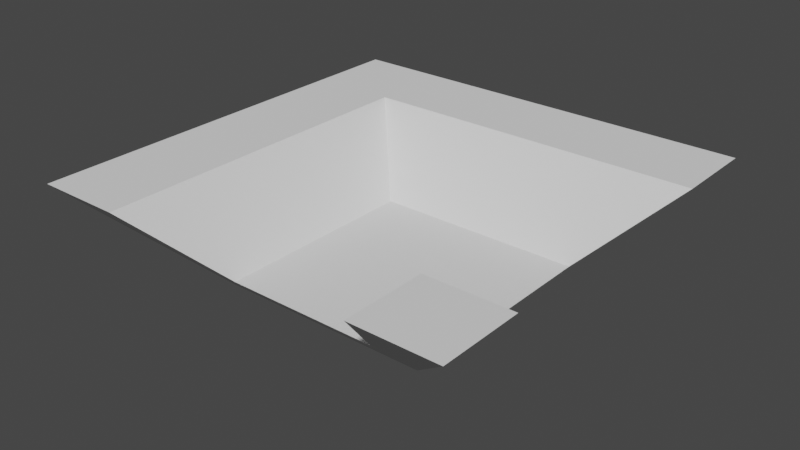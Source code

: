 # Source: LTile.blend  (saved by Blender 3.3.6; exported with 4.5.12 LTS)
import bpy
from mathutils import Matrix  # noqa: F401  (used for matrix-valued properties, if any)

bpy.ops.wm.read_factory_settings(use_empty=True)
scene = bpy.context.scene
scene.name = 'Scene'

# ---- collections
col_collection = bpy.data.collections.new('Collection'); scene.collection.children.link(col_collection)

# ---- world
world_world = bpy.data.worlds.new('World'); scene.world = world_world
world_world.use_nodes = True; world_world.node_tree.nodes.clear()
_N = world_world.node_tree.nodes; _L = world_world.node_tree.links
n0 = _N.new('ShaderNodeOutputWorld'); n0.name = 'World Output'; n0.location = (300, 300)
n1 = _N.new('ShaderNodeBackground'); n1.name = 'Background'; n1.location = (10, 300)
n1.inputs[0].default_value = (0.05088, 0.05088, 0.05088, 1.0)
_L.new(n1.outputs[0], n0.inputs[0])
n0.is_active_output = True
world_world.color = (0.05088, 0.05088, 0.05088)
world_world.use_sun_shadow = False
world_world.sun_shadow_jitter_overblur = 0.0

# ---- meshes
me_cube = bpy.data.meshes.new('Cube')
me_cube.from_pydata([(1.0, 1.0, 0.4767), (0.5, 0.5, -0.02323), (1.0, -1.0, 0.4767), (0.5, -0.5, -0.02323), (-1.0, 1.0, 0.4767), (-0.5, 0.5, -0.02323), (-1.0, -1.0, 0.4767), (-0.5, -0.5, -0.02323), (0.3002, 0.5, -0.02323), (-0.3002, 0.5, -0.02323), (0.6003, -1.0, 0.4767), (-0.6003, -1.0, 0.4767), (-0.3002, -0.5, -0.02323), (0.3002, -0.5, -0.02323), (-0.6003, 1.0, 0.4767), (0.6003, 1.0, 0.4767), (0.6093, 0.6093, 0.08601), (-0.6093, -0.6093, 0.08601), (0.6093, -0.6093, 0.08601), (-0.6093, 0.6093, 0.08601), (-0.3658, 0.6093, 0.08601), (0.3658, 0.6093, 0.08601), (0.3658, -0.6093, 0.08601), (-0.3658, -0.6093, 0.08601), (-0.5, 0.3037, -0.02323), (-0.5, -0.3037, -0.02323), (1.0, 0.6073, 0.4767), (1.0, -0.6073, 0.4767), (-1.0, -0.6073, 0.4767), (-1.0, 0.6073, 0.4767), (0.5, -0.3037, -0.02323), (0.5, 0.3037, -0.02323), (-0.3002, 0.3037, -0.02323), (-0.3002, -0.3037, -0.02323), (0.3002, 0.3037, -0.02323), (0.3002, -0.3037, -0.02323), (0.6003, 0.6073, 0.4767), (0.6003, -0.6073, 0.4767), (-0.6003, 0.6073, 0.4767), (-0.6003, -0.6073, 0.4767), (0.6093, 0.37, 0.08601), (0.6093, -0.37, 0.08601), (-0.6093, -0.37, 0.08601), (-0.6093, 0.37, 0.08601), (0.3657, 0.37, 0.08601), (0.3657, -0.37, 0.08601), (-0.3657, 0.37, 0.08601), (-0.3657, -0.37, 0.08601)], [], [(39, 28, 6, 11), (23, 11, 6, 17), (43, 29, 4, 19), (35, 30, 3, 13), (41, 27, 2, 18), (21, 15, 0, 16), (19, 4, 14, 20), (25, 33, 12, 7), (33, 35, 13, 12), (18, 2, 10, 22), (15, 21, 20, 14), (27, 37, 10, 2), (13, 22, 23, 12), (3, 18, 22, 13), (9, 20, 21, 8), (5, 19, 20, 9), (8, 21, 16, 1), (30, 41, 18, 3), (24, 43, 19, 5), (12, 23, 17, 7), (41, 45, 37, 27), (44, 45, 41, 40), (14, 38, 36, 15), (39, 11, 23, 47), (7, 17, 42, 25), (25, 42, 43, 24), (1, 16, 40, 31), (31, 40, 41, 30), (0, 15, 36, 26), (22, 45, 47, 23), (9, 8, 34, 32), (32, 34, 35, 33), (5, 9, 32, 24), (24, 32, 33, 25), (16, 0, 26, 40), (8, 1, 31, 34), (34, 31, 30, 35), (17, 6, 28, 42), (42, 28, 29, 43), (14, 4, 29, 38), (38, 29, 28, 39), (46, 47, 45, 44), (36, 38, 46, 44), (37, 45, 22, 10), (38, 39, 47, 46), (40, 26, 36, 44)])
_uv = me_cube.uv_layers.new(name='UVMap')
_uv.uv.foreach_set('vector', [0.7917, 0.7009, 0.875, 0.7009, 0.875, 0.75, 0.7917, 0.75, 0.4296, 0.9167, 0.625, 0.9167, 0.625, 1.0, 0.4296, 1.0, 0.4296, 0.2009, 0.625, 0.2009, 0.625, 0.25, 0.4296, 0.25, 0.2917, 0.7009, 0.375, 0.7009, 0.375, 0.75, 0.2917, 0.75, 0.4296, 0.7009, 0.625, 0.7009, 0.625, 0.75, 0.4296, 0.75, 0.4296, 0.4167, 0.625, 0.4167, 0.625, 0.5, 0.4296, 0.5, 0.4296, 0.25, 0.625, 0.25, 0.625, 0.3333, 0.4296, 0.3333, 0.125, 0.7009, 0.2083, 0.7009, 0.2083, 0.75, 0.125, 0.75, 0.2083, 0.7009, 0.2917, 0.7009, 0.2917, 0.75, 0.2083, 0.75, 0.4296, 0.75, 0.625, 0.75, 0.625, 0.8333, 0.4296, 0.8333, 0.625, 0.4167, 0.4296, 0.4167, 0.4296, 0.3333, 0.625, 0.3333, 0.625, 0.7009, 0.7083, 0.7009, 0.7083, 0.75, 0.625, 0.75, 0.375, 0.8333, 0.4296, 0.8333, 0.4296, 0.9167, 0.375, 0.9167, 0.375, 0.75, 0.4296, 0.75, 0.4296, 0.8333, 0.375, 0.8333, 0.375, 0.3333, 0.4296, 0.3333, 0.4296, 0.4167, 0.375, 0.4167, 0.375, 0.25, 0.4296, 0.25, 0.4296, 0.3333, 0.375, 0.3333, 0.375, 0.4167, 0.4296, 0.4167, 0.4296, 0.5, 0.375, 0.5, 0.375, 0.7009, 0.4296, 0.7009, 0.4296, 0.75, 0.375, 0.75, 0.375, 0.2009, 0.4296, 0.2009, 0.4296, 0.25, 0.375, 0.25, 0.375, 0.9167, 0.4296, 0.9167, 0.4296, 1.0, 0.375, 1.0, 0.4296, 0.7009, 0.7083, 0.7009, 0.7083, 0.7009, 0.625, 0.7009, 0.7083, 0.5491, 0.7083, 0.7009, 0.4296, 0.7009, 0.4296, 0.5491, 0.7917, 0.5, 0.7917, 0.5491, 0.7083, 0.5491, 0.7083, 0.5, 0.7917, 0.7009, 0.625, 0.9167, 0.4296, 0.9167, 0.7917, 0.7009, 0.375, 0.0, 0.4296, 0.0, 0.4296, 0.04908, 0.375, 0.04908, 0.375, 0.04908, 0.4296, 0.04908, 0.4296, 0.2009, 0.375, 0.2009, 0.375, 0.5, 0.4296, 0.5, 0.4296, 0.5491, 0.375, 0.5491, 0.375, 0.5491, 0.4296, 0.5491, 0.4296, 0.7009, 0.375, 0.7009, 0.625, 0.5, 0.7083, 0.5, 0.7083, 0.5491, 0.625, 0.5491, 0.4296, 0.8333, 0.7083, 0.7009, 0.7917, 0.7009, 0.4296, 0.9167, 0.2083, 0.5, 0.2917, 0.5, 0.2917, 0.5491, 0.2083, 0.5491, 0.2083, 0.5491, 0.2917, 0.5491, 0.2917, 0.7009, 0.2083, 0.7009, 0.125, 0.5, 0.2083, 0.5, 0.2083, 0.5491, 0.125, 0.5491, 0.125, 0.5491, 0.2083, 0.5491, 0.2083, 0.7009, 0.125, 0.7009, 0.4296, 0.5, 0.625, 0.5, 0.625, 0.5491, 0.4296, 0.5491, 0.2917, 0.5, 0.375, 0.5, 0.375, 0.5491, 0.2917, 0.5491, 0.2917, 0.5491, 0.375, 0.5491, 0.375, 0.7009, 0.2917, 0.7009, 0.4296, 0.0, 0.625, 0.0, 0.625, 0.04908, 0.4296, 0.04908, 0.4296, 0.04908, 0.625, 0.04908, 0.625, 0.2009, 0.4296, 0.2009, 0.7917, 0.5, 0.875, 0.5, 0.875, 0.5491, 0.7917, 0.5491, 0.7917, 0.5491, 0.875, 0.5491, 0.875, 0.7009, 0.7917, 0.7009, 0.7917, 0.5491, 0.7917, 0.7009, 0.7083, 0.7009, 0.7083, 0.5491, 0.7083, 0.5491, 0.7917, 0.5491, 0.7917, 0.5491, 0.7083, 0.5491, 0.7083, 0.7009, 0.7083, 0.7009, 0.4296, 0.8333, 0.625, 0.8333, 0.7917, 0.5491, 0.7917, 0.7009, 0.7917, 0.7009, 0.7917, 0.5491, 0.4296, 0.5491, 0.625, 0.5491, 0.7083, 0.5491, 0.7083, 0.5491])
me_cube.materials.append(None)
me_cube.use_mirror_vertex_groups = False
me_cube.update()

# ---- objects
ob_ltile = bpy.data.objects.new('LTile', me_cube)

# ---- transforms, parenting, visibility, modifiers, constraints
ob_ltile.location = (-0.002668, -0.0001367, -0.05214)
ob_ltile.lock_rotations_4d = False
ob_ltile.empty_display_type = 'ARROWS'
ob_ltile.lineart.crease_threshold = 0.0

# ---- collection membership
col_collection.objects.link(ob_ltile)

# ---- scene / render settings (as saved in the file)
scene.frame_start = 1; scene.frame_end = 250; scene.frame_set(1)
scene.render.engine = 'BLENDER_EEVEE_NEXT'
scene.cycles.sampling_pattern = 'TABULATED_SOBOL'
scene.cycles.use_light_tree = False
scene.view_settings.view_transform = 'Filmic'
bpy.context.view_layer.update()

# ---- added for rendering (the .blend has no active camera and no usable light): camera, sun
cam_auto = bpy.data.cameras.new('AutoCamera')
cam_auto.lens = 50.0
cam_auto.sensor_width = 36.0
cam_auto.clip_end = 1000.0
ob_auto_camera = bpy.data.objects.new('AutoCamera', cam_auto)
scene.collection.objects.link(ob_auto_camera)
ob_auto_camera.location = (2.65483, -3.18913, 2.30059)
ob_auto_camera.rotation_euler = (1.09748, -7.21219e-08, 0.694738)
scene.camera = ob_auto_camera
light_auto_sun = bpy.data.lights.new('AutoSun', 'SUN')
light_auto_sun.energy = 3.0
light_auto_sun.angle = 0.0523599
ob_auto_sun = bpy.data.objects.new('AutoSun', light_auto_sun)
scene.collection.objects.link(ob_auto_sun)
ob_auto_sun.rotation_euler = (0.872665, 0.174533, 0.523599)
bpy.context.view_layer.update()
